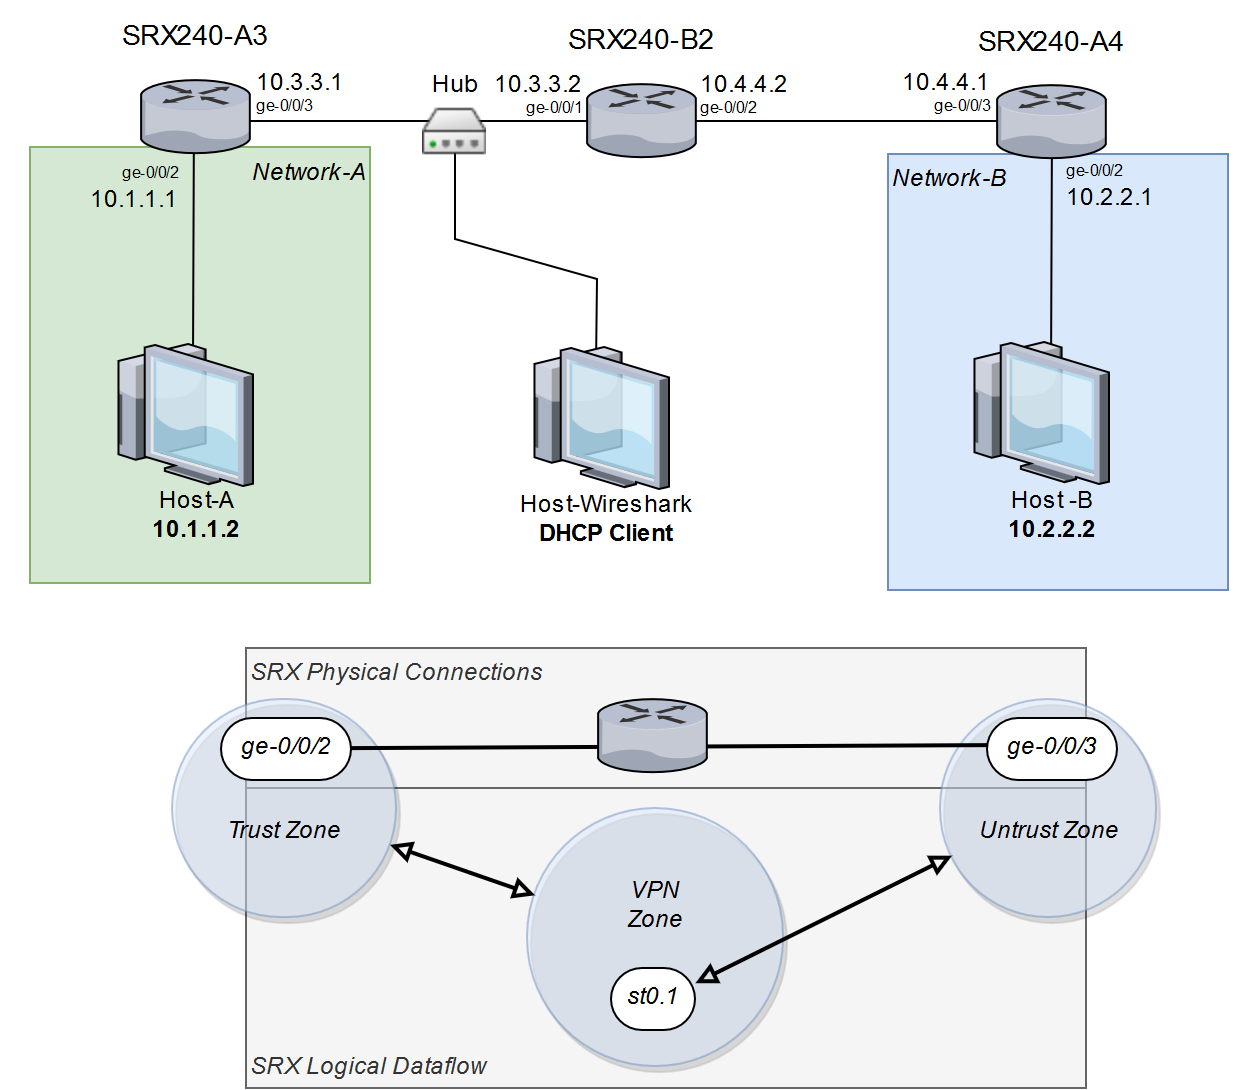

The diagram above was exported from draw.io. Its source (the exported page's mxGraphModel, read from the mxfile embedded in the PNG):
<mxGraphModel dx="741" dy="-419" grid="1" gridSize="10" guides="1" tooltips="1" connect="1" arrows="1" fold="1" page="1" pageScale="1" pageWidth="1169" pageHeight="827" math="0" shadow="0">
  <root>
    <mxCell id="0" />
    <mxCell id="1" parent="0" />
    <mxCell id="pAwSDTHVR3e-TCLcZYTy-352" value="SRX Physical Connections" style="rounded=0;whiteSpace=wrap;html=1;align=left;fillColor=#f5f5f5;verticalAlign=top;strokeColor=#666666;fontStyle=2;fontColor=#333333;" parent="1" vertex="1">
      <mxGeometry x="360.5" y="1324.5" width="420" height="70" as="geometry" />
    </mxCell>
    <mxCell id="pAwSDTHVR3e-TCLcZYTy-359" value="SRX Logical Dataflow" style="rounded=0;whiteSpace=wrap;html=1;align=left;fillColor=#f5f5f5;verticalAlign=bottom;strokeColor=#666666;fontStyle=2;fontColor=#333333;" parent="1" vertex="1">
      <mxGeometry x="360.5" y="1394.5" width="420" height="150" as="geometry" />
    </mxCell>
    <mxCell id="pAwSDTHVR3e-TCLcZYTy-363" value="Trust Zone" style="rounded=1;whiteSpace=wrap;html=1;align=center;fillColor=#dae8fc;verticalAlign=middle;strokeColor=#6c8ebf;fontStyle=2;comic=0;glass=0;shadow=1;arcSize=50;opacity=50;spacingTop=25;" parent="1" vertex="1">
      <mxGeometry x="323.5" y="1350" width="112" height="109" as="geometry" />
    </mxCell>
    <mxCell id="pAwSDTHVR3e-TCLcZYTy-351" value="Network-A" style="rounded=0;whiteSpace=wrap;html=1;align=right;fillColor=#d5e8d4;verticalAlign=top;strokeColor=#82b366;fontStyle=2" parent="1" vertex="1">
      <mxGeometry x="252.5" y="1074" width="170" height="218" as="geometry" />
    </mxCell>
    <mxCell id="pAwSDTHVR3e-TCLcZYTy-350" value="Network-B" style="rounded=0;whiteSpace=wrap;html=1;align=left;fillColor=#dae8fc;verticalAlign=top;strokeColor=#6c8ebf;fontStyle=2" parent="1" vertex="1">
      <mxGeometry x="681.5" y="1077.5" width="170" height="218" as="geometry" />
    </mxCell>
    <mxCell id="pAwSDTHVR3e-TCLcZYTy-349" style="edgeStyle=none;rounded=0;html=1;jettySize=auto;orthogonalLoop=1;endArrow=none;endFill=0;" parent="1" edge="1">
      <mxGeometry relative="1" as="geometry">
        <mxPoint x="465" y="1071" as="sourcePoint" />
        <mxPoint x="535.5" y="1183" as="targetPoint" />
        <Array as="points">
          <mxPoint x="465" y="1120" />
          <mxPoint x="536" y="1140" />
        </Array>
      </mxGeometry>
    </mxCell>
    <mxCell id="pAwSDTHVR3e-TCLcZYTy-342" style="edgeStyle=none;rounded=0;html=1;jettySize=auto;orthogonalLoop=1;endArrow=none;endFill=0;" parent="1" edge="1">
      <mxGeometry relative="1" as="geometry">
        <mxPoint x="334.5" y="1053" as="sourcePoint" />
        <mxPoint x="334" y="1180.5" as="targetPoint" />
      </mxGeometry>
    </mxCell>
    <mxCell id="pAwSDTHVR3e-TCLcZYTy-337" style="edgeStyle=none;rounded=0;html=1;jettySize=auto;orthogonalLoop=1;endArrow=none;endFill=0;" parent="1" edge="1">
      <mxGeometry relative="1" as="geometry">
        <mxPoint x="343.5" y="1061" as="sourcePoint" />
        <mxPoint x="758.5" y="1061" as="targetPoint" />
      </mxGeometry>
    </mxCell>
    <mxCell id="pAwSDTHVR3e-TCLcZYTy-319" value="" style="group" parent="1" vertex="1" connectable="0">
      <mxGeometry x="237.5" y="1000.5714285714284" width="243.5" height="105" as="geometry" />
    </mxCell>
    <mxCell id="pAwSDTHVR3e-TCLcZYTy-320" value="&lt;div align=&quot;right&quot;&gt;&lt;div align=&quot;right&quot;&gt;&lt;font style=&quot;font-size: 8px&quot;&gt;ge-0/0/2&lt;/font&gt;&lt;/div&gt;&lt;/div&gt;10.1.1.1" style="text;html=1;resizable=0;points=[];autosize=1;align=right;verticalAlign=bottom;spacingTop=-4;" parent="pAwSDTHVR3e-TCLcZYTy-319" vertex="1">
      <mxGeometry x="31.5" y="80" width="60" height="30" as="geometry" />
    </mxCell>
    <mxCell id="pAwSDTHVR3e-TCLcZYTy-321" value="" style="verticalLabelPosition=bottom;aspect=fixed;html=1;verticalAlign=top;strokeColor=none;align=center;outlineConnect=0;shape=mxgraph.citrix.router;" parent="pAwSDTHVR3e-TCLcZYTy-319" vertex="1">
      <mxGeometry x="70.5" y="40" width="55" height="36.5" as="geometry" />
    </mxCell>
    <mxCell id="pAwSDTHVR3e-TCLcZYTy-322" value="&lt;div&gt;&lt;font style=&quot;font-size: 14px&quot;&gt;SRX240-A3&lt;/font&gt;&lt;/div&gt;" style="text;html=1;resizable=0;points=[];autosize=1;align=center;verticalAlign=top;spacingTop=-4;" parent="pAwSDTHVR3e-TCLcZYTy-319" vertex="1">
      <mxGeometry x="53" y="8.5" width="90" height="20" as="geometry" />
    </mxCell>
    <mxCell id="pAwSDTHVR3e-TCLcZYTy-323" value="&lt;div align=&quot;left&quot;&gt;10.3.3.1&lt;br&gt;&lt;/div&gt;&lt;div style=&quot;font-size: 8px&quot; align=&quot;left&quot;&gt;ge-0/0/3&lt;/div&gt;" style="text;html=1;resizable=0;points=[];autosize=1;align=left;verticalAlign=bottom;spacingTop=-4;" parent="pAwSDTHVR3e-TCLcZYTy-319" vertex="1">
      <mxGeometry x="126" y="31" width="60" height="30" as="geometry" />
    </mxCell>
    <mxCell id="XX4P9T8JpAVDF9fdknpm-319" value="Hub" style="shape=image;html=1;verticalAlign=top;verticalLabelPosition=bottom;labelBackgroundColor=#ffffff;imageAspect=0;aspect=fixed;image=https://cdn1.iconfinder.com/data/icons/Momentum_MatteEntireSet/32/network-hub.png;spacingTop=-50;" parent="pAwSDTHVR3e-TCLcZYTy-319" vertex="1">
      <mxGeometry x="211.5" y="47.42857142857156" width="32" height="32" as="geometry" />
    </mxCell>
    <mxCell id="pAwSDTHVR3e-TCLcZYTy-330" value="" style="group" parent="1" vertex="1" connectable="0">
      <mxGeometry x="665.5" y="1003.0714285714284" width="198" height="106.5" as="geometry" />
    </mxCell>
    <mxCell id="pAwSDTHVR3e-TCLcZYTy-341" style="edgeStyle=none;rounded=0;html=1;jettySize=auto;orthogonalLoop=1;endArrow=none;endFill=0;" parent="pAwSDTHVR3e-TCLcZYTy-330" edge="1">
      <mxGeometry relative="1" as="geometry">
        <mxPoint x="98" y="58.42857142857156" as="sourcePoint" />
        <mxPoint x="97.5" y="185.92857142857156" as="targetPoint" />
      </mxGeometry>
    </mxCell>
    <mxCell id="pAwSDTHVR3e-TCLcZYTy-331" value="&lt;div align=&quot;left&quot;&gt;&lt;div&gt;&lt;font style=&quot;font-size: 8px&quot;&gt;ge-0/0/2&lt;/font&gt;&lt;/div&gt;&lt;/div&gt;&lt;div align=&quot;left&quot;&gt;10.2.2.1&lt;/div&gt;" style="text;html=1;resizable=0;points=[];autosize=1;align=left;verticalAlign=bottom;spacingTop=-4;" parent="pAwSDTHVR3e-TCLcZYTy-330" vertex="1">
      <mxGeometry x="103" y="76.5" width="60" height="30" as="geometry" />
    </mxCell>
    <mxCell id="pAwSDTHVR3e-TCLcZYTy-332" value="" style="verticalLabelPosition=bottom;aspect=fixed;html=1;verticalAlign=top;strokeColor=none;align=center;outlineConnect=0;shape=mxgraph.citrix.router;" parent="pAwSDTHVR3e-TCLcZYTy-330" vertex="1">
      <mxGeometry x="70.5" y="40" width="55" height="36.5" as="geometry" />
    </mxCell>
    <mxCell id="pAwSDTHVR3e-TCLcZYTy-333" value="&lt;div&gt;&lt;font style=&quot;font-size: 14px&quot;&gt;SRX240-A4&lt;/font&gt;&lt;/div&gt;" style="text;html=1;resizable=0;points=[];autosize=1;align=center;verticalAlign=top;spacingTop=-4;" parent="pAwSDTHVR3e-TCLcZYTy-330" vertex="1">
      <mxGeometry x="53" y="8.5" width="90" height="20" as="geometry" />
    </mxCell>
    <mxCell id="pAwSDTHVR3e-TCLcZYTy-334" value="&lt;div align=&quot;right&quot;&gt;10.4.4.1&lt;br&gt;&lt;/div&gt;&lt;div style=&quot;font-size: 8px&quot; align=&quot;right&quot;&gt;ge-0/0/3&lt;/div&gt;" style="text;html=1;resizable=0;points=[];autosize=1;align=right;verticalAlign=bottom;spacingTop=-4;" parent="pAwSDTHVR3e-TCLcZYTy-330" vertex="1">
      <mxGeometry x="9.5" y="29" width="60" height="30" as="geometry" />
    </mxCell>
    <mxCell id="pAwSDTHVR3e-TCLcZYTy-338" value="" style="group" parent="1" vertex="1" connectable="0">
      <mxGeometry x="721" y="1171.5" width="85.5" height="111" as="geometry" />
    </mxCell>
    <mxCell id="pAwSDTHVR3e-TCLcZYTy-339" value="" style="verticalLabelPosition=bottom;aspect=fixed;html=1;verticalAlign=top;strokeColor=none;align=center;outlineConnect=0;shape=mxgraph.citrix.thin_client;" parent="pAwSDTHVR3e-TCLcZYTy-338" vertex="1">
      <mxGeometry width="71" height="71" as="geometry" />
    </mxCell>
    <mxCell id="pAwSDTHVR3e-TCLcZYTy-340" value="&lt;div align=&quot;center&quot;&gt;Host -B&lt;br&gt;&lt;/div&gt;&lt;div align=&quot;center&quot;&gt;&lt;b&gt;10.2.2.2&lt;/b&gt;&lt;br&gt;&lt;/div&gt;&lt;div align=&quot;center&quot;&gt;&lt;br&gt;&lt;/div&gt;" style="text;html=1;resizable=0;points=[];autosize=1;align=center;verticalAlign=top;spacingTop=-4;" parent="pAwSDTHVR3e-TCLcZYTy-338" vertex="1">
      <mxGeometry x="13" y="71" width="60" height="40" as="geometry" />
    </mxCell>
    <mxCell id="pAwSDTHVR3e-TCLcZYTy-343" value="" style="group" parent="1" vertex="1" connectable="0">
      <mxGeometry x="293" y="1172.5" width="85.5" height="111" as="geometry" />
    </mxCell>
    <mxCell id="pAwSDTHVR3e-TCLcZYTy-344" value="" style="verticalLabelPosition=bottom;aspect=fixed;html=1;verticalAlign=top;strokeColor=none;align=center;outlineConnect=0;shape=mxgraph.citrix.thin_client;" parent="pAwSDTHVR3e-TCLcZYTy-343" vertex="1">
      <mxGeometry width="71" height="71" as="geometry" />
    </mxCell>
    <mxCell id="pAwSDTHVR3e-TCLcZYTy-345" value="&lt;div align=&quot;center&quot;&gt;Host-A &lt;br&gt;&lt;/div&gt;&lt;div align=&quot;center&quot;&gt;&lt;b&gt;10.1.1.2&lt;/b&gt;&lt;br&gt;&lt;/div&gt;&lt;div align=&quot;center&quot;&gt;&lt;br&gt;&lt;/div&gt;" style="text;html=1;resizable=0;points=[];autosize=1;align=center;verticalAlign=top;spacingTop=-4;" parent="pAwSDTHVR3e-TCLcZYTy-343" vertex="1">
      <mxGeometry x="13" y="71" width="60" height="40" as="geometry" />
    </mxCell>
    <mxCell id="pAwSDTHVR3e-TCLcZYTy-346" value="" style="group" parent="1" vertex="1" connectable="0">
      <mxGeometry x="501" y="1174" width="113" height="110" as="geometry" />
    </mxCell>
    <mxCell id="pAwSDTHVR3e-TCLcZYTy-347" value="" style="verticalLabelPosition=bottom;aspect=fixed;html=1;verticalAlign=top;strokeColor=none;align=center;outlineConnect=0;shape=mxgraph.citrix.thin_client;" parent="pAwSDTHVR3e-TCLcZYTy-346" vertex="1">
      <mxGeometry width="71" height="71" as="geometry" />
    </mxCell>
    <mxCell id="pAwSDTHVR3e-TCLcZYTy-348" value="&lt;div align=&quot;center&quot;&gt;Host-Wireshark&lt;/div&gt;&lt;div align=&quot;center&quot;&gt;&lt;b&gt;DHCP Client&lt;/b&gt;&lt;br&gt;&lt;/div&gt;" style="text;html=1;resizable=0;points=[];autosize=1;align=center;verticalAlign=top;spacingTop=-4;" parent="pAwSDTHVR3e-TCLcZYTy-346" vertex="1">
      <mxGeometry x="-10.5" y="71" width="100" height="30" as="geometry" />
    </mxCell>
    <mxCell id="pAwSDTHVR3e-TCLcZYTy-360" value="&lt;div align=&quot;center&quot;&gt;VPN&lt;/div&gt;&lt;div&gt;Zone&lt;br&gt;&lt;/div&gt;" style="rounded=1;whiteSpace=wrap;html=1;align=center;fillColor=#dae8fc;verticalAlign=middle;strokeColor=#6c8ebf;fontStyle=2;comic=0;glass=0;shadow=1;arcSize=50;opacity=50;spacingTop=-30;spacingLeft=0;" parent="1" vertex="1">
      <mxGeometry x="501" y="1404.5" width="128" height="129" as="geometry" />
    </mxCell>
    <mxCell id="pAwSDTHVR3e-TCLcZYTy-365" style="edgeStyle=none;rounded=0;html=1;jettySize=auto;orthogonalLoop=1;endArrow=block;endFill=0;strokeWidth=2;startArrow=block;startFill=0;targetPerimeterSpacing=-4;sourcePerimeterSpacing=-3;" parent="1" source="pAwSDTHVR3e-TCLcZYTy-363" target="pAwSDTHVR3e-TCLcZYTy-360" edge="1">
      <mxGeometry relative="1" as="geometry">
        <mxPoint x="725.5" y="1479.5" as="sourcePoint" />
        <mxPoint x="600.5" y="1469.5" as="targetPoint" />
      </mxGeometry>
    </mxCell>
    <mxCell id="pAwSDTHVR3e-TCLcZYTy-369" value="Untrust Zone" style="rounded=1;whiteSpace=wrap;html=1;align=center;fillColor=#dae8fc;verticalAlign=middle;strokeColor=#6c8ebf;fontStyle=2;comic=0;glass=0;shadow=1;arcSize=50;opacity=50;spacingTop=25;" parent="1" vertex="1">
      <mxGeometry x="707.5" y="1350" width="108" height="109" as="geometry" />
    </mxCell>
    <mxCell id="pAwSDTHVR3e-TCLcZYTy-370" style="edgeStyle=none;rounded=0;html=1;jettySize=auto;orthogonalLoop=1;endArrow=block;endFill=0;exitX=1;exitY=0.25;exitDx=0;exitDy=0;strokeWidth=2;startArrow=block;startFill=0;sourcePerimeterSpacing=-4;targetPerimeterSpacing=-6;" parent="1" source="pAwSDTHVR3e-TCLcZYTy-372" target="pAwSDTHVR3e-TCLcZYTy-369" edge="1">
      <mxGeometry relative="1" as="geometry">
        <mxPoint x="629.5" y="1469.5" as="sourcePoint" />
        <mxPoint x="680.5" y="1469.5" as="targetPoint" />
      </mxGeometry>
    </mxCell>
    <mxCell id="pAwSDTHVR3e-TCLcZYTy-353" style="edgeStyle=none;rounded=0;html=1;jettySize=auto;orthogonalLoop=1;endArrow=none;endFill=0;strokeWidth=2;exitX=0;exitY=0.5;exitDx=0;exitDy=0;entryX=1;entryY=0.5;entryDx=0;entryDy=0;" parent="1" source="pAwSDTHVR3e-TCLcZYTy-376" edge="1">
      <mxGeometry relative="1" as="geometry">
        <mxPoint x="360.5" y="1372.8333333333335" as="sourcePoint" />
        <mxPoint x="780.5" y="1372.8333333333335" as="targetPoint" />
        <Array as="points" />
      </mxGeometry>
    </mxCell>
    <mxCell id="pAwSDTHVR3e-TCLcZYTy-357" value="" style="verticalLabelPosition=bottom;aspect=fixed;html=1;verticalAlign=top;strokeColor=none;align=center;outlineConnect=0;shape=mxgraph.citrix.router;" parent="1" vertex="1">
      <mxGeometry x="536.5" y="1350.0714285714284" width="55" height="36.5" as="geometry" />
    </mxCell>
    <mxCell id="pAwSDTHVR3e-TCLcZYTy-372" value="st0.1" style="rounded=1;whiteSpace=wrap;html=1;align=center;verticalAlign=middle;fontStyle=2;comic=0;glass=0;shadow=0;arcSize=50;" parent="1" vertex="1">
      <mxGeometry x="543" y="1484.5" width="42" height="31" as="geometry" />
    </mxCell>
    <mxCell id="pAwSDTHVR3e-TCLcZYTy-374" value="&lt;div align=&quot;right&quot;&gt;ge-0/0/3&lt;/div&gt;" style="rounded=1;whiteSpace=wrap;html=1;align=center;verticalAlign=middle;fontStyle=2;comic=0;glass=0;shadow=0;arcSize=50;" parent="1" vertex="1">
      <mxGeometry x="731" y="1359.5" width="65" height="31" as="geometry" />
    </mxCell>
    <mxCell id="pAwSDTHVR3e-TCLcZYTy-377" style="edgeStyle=none;rounded=0;html=1;jettySize=auto;orthogonalLoop=1;endArrow=none;endFill=0;strokeWidth=2;exitX=0;exitY=0.5;exitDx=0;exitDy=0;entryX=1;entryY=0.5;entryDx=0;entryDy=0;" parent="1" target="pAwSDTHVR3e-TCLcZYTy-376" edge="1">
      <mxGeometry relative="1" as="geometry">
        <mxPoint x="360.5" y="1372.8333333333333" as="sourcePoint" />
        <mxPoint x="780.5" y="1372.8333333333333" as="targetPoint" />
        <Array as="points" />
      </mxGeometry>
    </mxCell>
    <mxCell id="pAwSDTHVR3e-TCLcZYTy-376" value="&lt;div align=&quot;right&quot;&gt;ge-0/0/2&lt;/div&gt;" style="rounded=1;whiteSpace=wrap;html=1;align=center;verticalAlign=middle;fontStyle=2;comic=0;glass=0;shadow=0;arcSize=50;" parent="1" vertex="1">
      <mxGeometry x="348" y="1359.5" width="65" height="31" as="geometry" />
    </mxCell>
    <mxCell id="QHYOr5etxl2nmWYSOUiy-1" value="" style="group" vertex="1" connectable="0" parent="1">
      <mxGeometry x="460.5" y="1002.5714285714284" width="198" height="106.5" as="geometry" />
    </mxCell>
    <mxCell id="QHYOr5etxl2nmWYSOUiy-4" value="" style="verticalLabelPosition=bottom;aspect=fixed;html=1;verticalAlign=top;strokeColor=none;align=center;outlineConnect=0;shape=mxgraph.citrix.router;" vertex="1" parent="QHYOr5etxl2nmWYSOUiy-1">
      <mxGeometry x="70.5" y="40" width="55" height="36.5" as="geometry" />
    </mxCell>
    <mxCell id="QHYOr5etxl2nmWYSOUiy-5" value="&lt;div&gt;&lt;font style=&quot;font-size: 14px&quot;&gt;SRX240-B2&lt;/font&gt;&lt;/div&gt;" style="text;html=1;resizable=0;points=[];autosize=1;align=center;verticalAlign=top;spacingTop=-4;" vertex="1" parent="QHYOr5etxl2nmWYSOUiy-1">
      <mxGeometry x="53" y="8.5" width="90" height="20" as="geometry" />
    </mxCell>
    <mxCell id="QHYOr5etxl2nmWYSOUiy-6" value="&lt;div align=&quot;right&quot;&gt;10.3.3.2&lt;/div&gt;&lt;div style=&quot;font-size: 8px&quot; align=&quot;right&quot;&gt;ge-0/0/1&lt;/div&gt;" style="text;html=1;resizable=0;points=[];autosize=1;align=right;verticalAlign=bottom;spacingTop=-4;" vertex="1" parent="QHYOr5etxl2nmWYSOUiy-1">
      <mxGeometry x="10.5" y="30" width="60" height="30" as="geometry" />
    </mxCell>
    <mxCell id="QHYOr5etxl2nmWYSOUiy-8" value="&lt;div align=&quot;left&quot;&gt;10.4.4.2&lt;/div&gt;&lt;div style=&quot;font-size: 8px&quot; align=&quot;left&quot;&gt;ge-0/0/2&lt;/div&gt;" style="text;html=1;resizable=0;points=[];autosize=1;align=left;verticalAlign=bottom;spacingTop=-4;" vertex="1" parent="QHYOr5etxl2nmWYSOUiy-1">
      <mxGeometry x="125.5" y="30" width="60" height="30" as="geometry" />
    </mxCell>
  </root>
</mxGraphModel>